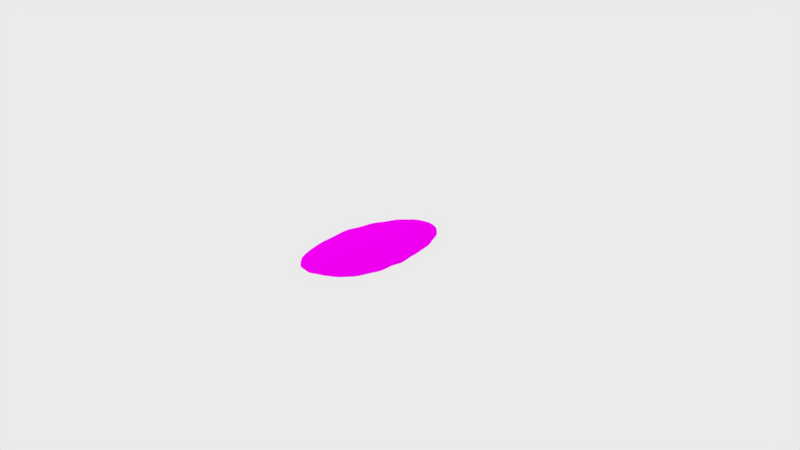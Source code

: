 # Source: PRATO02.blend  (saved by Blender 2.79.0; exported with 4.5.12 LTS)
import bpy
from mathutils import Matrix  # noqa: F401  (used for matrix-valued properties, if any)

bpy.ops.wm.read_factory_settings(use_empty=True)
scene = bpy.context.scene
scene.name = 'Scene'

# ---- collections
col_collection_1 = bpy.data.collections.new('Collection 1'); scene.collection.children.link(col_collection_1)

# ---- images (referenced by path relative to the original .blend; pixels are not part of the script)
import os
ASSET_DIR = os.environ.get("B2B_ASSET_DIR", "")  # directory of the original .blend (textures are referenced by path, not embedded)
HERE = os.path.dirname(os.path.abspath(__file__))  # packed textures are extracted next to this script under _unpacked/

def load_image(name, relpath, width, height, colorspace="sRGB"):
    """Load a texture the original file referenced (path relative to the .blend, or extracted next to this script)."""
    p = next((c for c in (os.path.join(HERE, relpath), os.path.join(ASSET_DIR, relpath)) if relpath and os.path.exists(c)), "")
    if p:
        img = bpy.data.images.load(p, check_existing=True)
        img.name = name
    else:  # same state as the original file: an image datablock whose file is absent (Cycles renders it pink)
        img = bpy.data.images.new(name, width, height)
        img.source = "FILE"
        img.filepath = "//" + (relpath or name)
    img.colorspace_settings.name = colorspace
    return img
img_g5671_png = load_image('g5671.png', 'TEXTURA/g5671.png', 1024, 1024, 'sRGB')

# ---- materials (node trees are filled in below, after node groups)
mat_material_001 = bpy.data.materials.new('Material.001')
mat_material_001.alpha_threshold = 0.0
mat_material_001.roughness = 0.5

# ---- material node trees
mat_material_001.use_nodes = True; mat_material_001.node_tree.nodes.clear()
_N = mat_material_001.node_tree.nodes; _L = mat_material_001.node_tree.links
n0 = _N.new('ShaderNodeOutputMaterial'); n0.name = 'Material Output'; n0.location = (300, 300)
n1 = _N.new('ShaderNodeBsdfDiffuse'); n1.name = 'Diffuse BSDF'; n1.location = (10, 300)
n2 = _N.new('ShaderNodeTexImage'); n2.name = 'Image Texture'; n2.location = (-180, 300)
n2.width = 140
n2.image = img_g5671_png
_L.new(n1.outputs[0], n0.inputs[0])
_L.new(n2.outputs[0], n1.inputs[0])
n0.is_active_output = True

# ---- world
world_world = bpy.data.worlds.new('World'); scene.world = world_world
world_world.use_nodes = True; world_world.node_tree.nodes.clear()
_N = world_world.node_tree.nodes; _L = world_world.node_tree.links
n0 = _N.new('ShaderNodeOutputWorld'); n0.name = 'World Output'; n0.location = (300, 300)
n1 = _N.new('ShaderNodeBackground'); n1.name = 'Background'; n1.location = (10, 300)
n1.inputs[0].default_value = (0.8271, 0.8271, 0.8271, 1.0)
_L.new(n1.outputs[0], n0.inputs[0])
n0.is_active_output = True
world_world.color = (0.05088, 0.05088, 0.05088)
world_world.use_sun_shadow = False
world_world.sun_shadow_jitter_overblur = 0.0
world_world.cycles.sampling_method = 'MANUAL'

# ---- cameras
cam_camera = bpy.data.cameras.new('Camera')
cam_camera.clip_end = 100.0
cam_camera.lens = 35.0
cam_camera.sensor_width = 32.0
cam_camera.sensor_height = 18.0
cam_camera.ortho_scale = 7.314
cam_camera.dof.focus_distance = 0.0

# ---- lights
light_lamp = bpy.data.lights.new('Lamp', 'POINT')
light_lamp.transmission_factor = 0.0
light_lamp.cutoff_distance = 30.0
light_lamp.energy = 100.0
light_lamp.shadow_buffer_clip_start = 1.001
light_lamp.shadow_soft_size = 0.1
light_lamp.shadow_maximum_resolution = 0.006
light_lamp.use_absolute_resolution = True

# ---- meshes
me_circle = bpy.data.meshes.new('Circle')
me_circle.from_pydata([(0.1275, 0.9542, -0.09495), (-0.06607, 0.9453, -0.1051), (-0.2479, 0.8784, -0.109), (-0.4253, 0.7995, -0.1076), (-0.5649, 0.6645, -0.1073), (-0.7049, 0.5283, -0.1255), (-0.7752, 0.346, -0.08704), (-0.8565, 0.1678, -0.1425), (-0.8487, -0.02792, -0.06176), (-0.8565, -0.2236, -0.1425), (-0.7752, -0.4018, -0.08704), (-0.7049, -0.5841, -0.1255), (-0.5649, -0.7203, -0.1073), (-0.4253, -0.8553, -0.1076), (-0.2479, -0.9342, -0.1267), (-0.06607, -1.001, -0.1146), (0.1275, -1.01, -0.09495), (0.3211, -1.001, -0.1051), (0.5029, -0.9342, -0.109), (0.6801, -0.8549, -0.1068), (0.8199, -0.7203, -0.1073), (0.9599, -0.5841, -0.1255), (1.03, -0.4018, -0.08704), (1.112, -0.2236, -0.1425), (1.104, -0.02792, -0.06176), (1.112, 0.1678, -0.1425), (1.03, 0.346, -0.08704), (0.9599, 0.5283, -0.1255), (0.8199, 0.6645, -0.1073), (0.6804, 0.7995, -0.1076), (0.5029, 0.8784, -0.109), (0.3211, 0.9453, -0.1051), (0.1275, 1.079, 0.08306), (-0.09172, 1.074, 0.05435), (-0.2973, 0.9977, 0.09033), (-0.5037, 0.9168, 0.04889), (-0.6613, 0.761, 0.1021), (-0.8297, 0.6117, 0.0362), (-0.9119, 0.4026, 0.1102), (-1.014, 0.1992, 0.02474), (-1.004, -0.02792, 0.1122), (-1.014, -0.255, 0.02474), (-0.9119, -0.4585, 0.1102), (-0.8298, -0.6676, 0.03605), (-0.6628, -0.8191, 0.09811), (-0.5041, -0.9732, 0.03943), (-0.2983, -1.056, 0.05199), (-0.09157, -1.129, 0.05497), (0.1275, -1.135, 0.08306), (0.3468, -1.13, 0.05434), (0.5527, -1.054, 0.0891), (0.7547, -0.9657, 0.06359), (0.9326, -0.8346, 0.07037), (1.084, -0.6673, 0.03715), (1.193, -0.4675, 0.06865), (1.269, -0.2549, 0.02517), (1.259, -0.02792, 0.1122), (1.269, 0.1992, 0.02474), (1.167, 0.4026, 0.1102), (1.085, 0.6117, 0.0362), (0.9164, 0.761, 0.1021), (0.7587, 0.9168, 0.04889), (0.5523, 0.9977, 0.09033), (0.3468, 1.074, 0.05435), (0.1275, 1.313, 0.3426), (-0.1398, 1.316, 0.3036), (-0.3864, 1.213, 0.348), (-0.6397, 1.12, 0.296), (-0.8275, 0.9276, 0.3493), (-1.032, 0.7467, 0.272), (-1.128, 0.4922, 0.3586), (-1.254, 0.2469, 0.2573), (-1.241, -0.02792, 0.3746), (-1.263, -0.3061, 0.2431), (-1.192, -0.5769, 0.2506), (-1.049, -0.8192, 0.2334), (-0.8594, -1.039, 0.2417), (-0.6397, -1.176, 0.2834), (-0.3864, -1.269, 0.2987), (-0.1398, -1.372, 0.3036), (0.1275, -1.369, 0.3426), (0.3949, -1.372, 0.3036), (0.6415, -1.269, 0.348), (0.8926, -1.173, 0.3015), (1.088, -0.9873, 0.3387), (1.287, -0.8025, 0.272), (1.384, -0.5482, 0.3579), (1.509, -0.3028, 0.2573), (1.496, -0.02791, 0.3746), (1.509, 0.2469, 0.2573), (1.383, 0.4922, 0.3586), (1.287, 0.7467, 0.272), (1.081, 0.9254, 0.3547), (0.8947, 1.12, 0.296), (0.6415, 1.213, 0.348), (0.3949, 1.316, 0.3036)], [], [(0, 31, 63, 32), (19, 18, 50, 51), (6, 5, 37, 38), (20, 19, 51, 52), (7, 6, 38, 39), (21, 20, 52, 53), (8, 7, 39, 40), (22, 21, 53, 54), (9, 8, 40, 41), (23, 22, 54, 55), (10, 9, 41, 42), (24, 23, 55, 56), (11, 10, 42, 43), (25, 24, 56, 57), (12, 11, 43, 44), (26, 25, 57, 58), (13, 12, 44, 45), (27, 26, 58, 59), (14, 13, 45, 46), (1, 0, 32, 33), (28, 27, 59, 60), (15, 14, 46, 47), (2, 1, 33, 34), (29, 28, 60, 61), (16, 15, 47, 48), (3, 2, 34, 35), (30, 29, 61, 62), (17, 16, 48, 49), (4, 3, 35, 36), (31, 30, 62, 63), (18, 17, 49, 50), (5, 4, 36, 37), (59, 58, 90, 91), (46, 45, 77, 78), (33, 32, 64, 65), (60, 59, 91, 92), (47, 46, 78, 79), (34, 33, 65, 66), (61, 60, 92, 93), (48, 47, 79, 80), (35, 34, 66, 67), (62, 61, 93, 94), (49, 48, 80, 81), (36, 35, 67, 68), (63, 62, 94, 95), (50, 49, 81, 82), (37, 36, 68, 69), (32, 63, 95, 64), (51, 50, 82, 83), (38, 37, 69, 70), (52, 51, 83, 84), (39, 38, 70, 71), (53, 52, 84, 85), (40, 39, 71, 72), (54, 53, 85, 86), (41, 40, 72, 73), (55, 54, 86, 87), (42, 41, 73, 74), (56, 55, 87, 88), (43, 42, 74, 75), (57, 56, 88, 89), (44, 43, 75, 76), (58, 57, 89, 90), (45, 44, 76, 77), (1, 2, 3, 4, 5, 6, 7, 8, 9, 10, 11, 12, 13, 14, 15, 16, 17, 18, 19, 20, 21, 22, 23, 24, 25, 26, 27, 28, 29, 30, 31, 0)])
_uv = me_circle.uv_layers.new(name='UVMap')
_uv.uv.foreach_set('vector', [0.2077, 0.5111, 0.2205, 0.5583, 0.1599, 0.5747, 0.1408, 0.5183, 0.7817, 0.5867, 0.7969, 0.5424, 0.8668, 0.5565, 0.8414, 0.6103, 0.3491, 0.2668, 0.2949, 0.2915, 0.2525, 0.252, 0.3046, 0.2084, 0.7484, 0.6252, 0.7817, 0.5867, 0.8414, 0.6103, 0.8099, 0.6617, 0.3964, 0.2358, 0.3491, 0.2668, 0.3046, 0.2084, 0.3764, 0.1878, 0.7166, 0.6643, 0.7484, 0.6252, 0.8099, 0.6617, 0.7594, 0.7041, 0.4625, 0.2334, 0.3964, 0.2358, 0.3764, 0.1878, 0.4495, 0.1643, 0.6624, 0.689, 0.7166, 0.6643, 0.7594, 0.7041, 0.7049, 0.7456, 0.5264, 0.2197, 0.4625, 0.2334, 0.4495, 0.1643, 0.5283, 0.1688, 0.6154, 0.7208, 0.6624, 0.689, 0.7049, 0.7456, 0.6366, 0.7689, 0.5826, 0.2378, 0.5264, 0.2197, 0.5283, 0.1688, 0.6041, 0.1724, 0.5495, 0.7241, 0.6154, 0.7208, 0.6366, 0.7689, 0.5629, 0.793, 0.6435, 0.2496, 0.5826, 0.2378, 0.6041, 0.1724, 0.6714, 0.2008, 0.4855, 0.7373, 0.5495, 0.7241, 0.5629, 0.793, 0.4836, 0.7882, 0.688, 0.2801, 0.6435, 0.2496, 0.6714, 0.2008, 0.7372, 0.2303, 0.429, 0.719, 0.4855, 0.7373, 0.4836, 0.7882, 0.4064, 0.7853, 0.7335, 0.3125, 0.688, 0.2801, 0.7372, 0.2303, 0.7821, 0.2783, 0.368, 0.7064, 0.429, 0.719, 0.4064, 0.7853, 0.3398, 0.7543, 0.7615, 0.3559, 0.7335, 0.3125, 0.7821, 0.2783, 0.8213, 0.3285, 0.2041, 0.4624, 0.2077, 0.5111, 0.1408, 0.5183, 0.1407, 0.4598, 0.3237, 0.6752, 0.368, 0.7064, 0.3398, 0.7543, 0.2736, 0.7256, 0.7897, 0.3982, 0.7615, 0.3559, 0.8213, 0.3285, 0.8526, 0.3818, 0.2148, 0.4158, 0.2041, 0.4624, 0.1407, 0.4598, 0.1445, 0.4016, 0.2782, 0.6432, 0.3237, 0.6752, 0.2736, 0.7256, 0.2281, 0.6782, 0.8039, 0.4459, 0.7897, 0.3982, 0.8526, 0.3818, 0.8716, 0.4388, 0.2304, 0.3696, 0.2148, 0.4158, 0.1445, 0.4016, 0.1718, 0.3472, 0.247, 0.6013, 0.2782, 0.6432, 0.2281, 0.6782, 0.183, 0.6307, 0.8074, 0.4952, 0.8039, 0.4459, 0.8716, 0.4388, 0.8713, 0.4979, 0.263, 0.3299, 0.2304, 0.3696, 0.1718, 0.3472, 0.1995, 0.293, 0.2205, 0.5583, 0.247, 0.6013, 0.183, 0.6307, 0.1599, 0.5747, 0.7969, 0.5424, 0.8074, 0.4952, 0.8713, 0.4979, 0.8668, 0.5565, 0.2949, 0.2915, 0.263, 0.3299, 0.1995, 0.293, 0.2525, 0.252, 0.3398, 0.7543, 0.4064, 0.7853, 0.3769, 0.8764, 0.2896, 0.8372, 0.8213, 0.3285, 0.7821, 0.2783, 0.8695, 0.2167, 0.9195, 0.2834, 0.1407, 0.4598, 0.1408, 0.5183, 0.02771, 0.5303, 0.02617, 0.4544, 0.2736, 0.7256, 0.3398, 0.7543, 0.2896, 0.8372, 0.2028, 0.7985, 0.8526, 0.3818, 0.8213, 0.3285, 0.9195, 0.2834, 0.9634, 0.352, 0.1445, 0.4016, 0.1407, 0.4598, 0.02617, 0.4544, 0.03527, 0.3788, 0.2281, 0.6782, 0.2736, 0.7256, 0.2028, 0.7985, 0.1398, 0.7393, 0.8716, 0.4388, 0.8526, 0.3818, 0.9634, 0.352, 0.9858, 0.4272, 0.1718, 0.3472, 0.1445, 0.4016, 0.03527, 0.3788, 0.06888, 0.3076, 0.183, 0.6307, 0.2281, 0.6782, 0.1398, 0.7393, 0.08355, 0.6762, 0.8713, 0.4979, 0.8716, 0.4388, 0.9858, 0.4272, 0.9865, 0.5039, 0.1995, 0.293, 0.1718, 0.3472, 0.06888, 0.3076, 0.1099, 0.2397, 0.1599, 0.5747, 0.183, 0.6307, 0.08355, 0.6762, 0.05039, 0.6042, 0.8668, 0.5565, 0.8713, 0.4979, 0.9865, 0.5039, 0.9765, 0.5797, 0.2525, 0.252, 0.1995, 0.293, 0.1099, 0.2397, 0.1777, 0.1851, 0.1408, 0.5183, 0.1599, 0.5747, 0.05039, 0.6042, 0.02771, 0.5303, 0.8414, 0.6103, 0.8668, 0.5565, 0.9765, 0.5797, 0.9432, 0.6501, 0.3046, 0.2084, 0.2525, 0.252, 0.1777, 0.1851, 0.2455, 0.1297, 0.8099, 0.6617, 0.8414, 0.6103, 0.9432, 0.6501, 0.9015, 0.7165, 0.3764, 0.1878, 0.3046, 0.2084, 0.2455, 0.1297, 0.3384, 0.1023, 0.7594, 0.7041, 0.8099, 0.6617, 0.9015, 0.7165, 0.8354, 0.7709, 0.4495, 0.1643, 0.3764, 0.1878, 0.3384, 0.1023, 0.4303, 0.06699, 0.7049, 0.7456, 0.7594, 0.7041, 0.8354, 0.7709, 0.7698, 0.8287, 0.5283, 0.1688, 0.4495, 0.1643, 0.4303, 0.06699, 0.5349, 0.0778, 0.6366, 0.7689, 0.7049, 0.7456, 0.7698, 0.8287, 0.6756, 0.8554, 0.6041, 0.1724, 0.5283, 0.1688, 0.5349, 0.0778, 0.6311, 0.08437, 0.5629, 0.793, 0.6366, 0.7689, 0.6756, 0.8554, 0.582, 0.8914, 0.6714, 0.2008, 0.6041, 0.1724, 0.6311, 0.08437, 0.7201, 0.1188, 0.4836, 0.7882, 0.5629, 0.793, 0.582, 0.8914, 0.4788, 0.8807, 0.7372, 0.2303, 0.6714, 0.2008, 0.7201, 0.1188, 0.8063, 0.1619, 0.4064, 0.7853, 0.4836, 0.7882, 0.4788, 0.8807, 0.3769, 0.8764, 0.7821, 0.2783, 0.7372, 0.2303, 0.8063, 0.1619, 0.8695, 0.2167, 0.2041, 0.4624, 0.2148, 0.4158, 0.2304, 0.3696, 0.263, 0.3299, 0.2949, 0.2915, 0.3491, 0.2668, 0.3964, 0.2358, 0.4625, 0.2334, 0.5264, 0.2197, 0.5826, 0.2378, 0.6435, 0.2496, 0.688, 0.2801, 0.7335, 0.3125, 0.7615, 0.3559, 0.7897, 0.3982, 0.8039, 0.4459, 0.8074, 0.4952, 0.7969, 0.5424, 0.7817, 0.5867, 0.7484, 0.6252, 0.7166, 0.6643, 0.6624, 0.689, 0.6154, 0.7208, 0.5495, 0.7241, 0.4855, 0.7373, 0.429, 0.719, 0.368, 0.7064, 0.3237, 0.6752, 0.2782, 0.6432, 0.247, 0.6013, 0.2205, 0.5583, 0.2077, 0.5111])
me_circle.materials.append(mat_material_001)
me_circle.use_remesh_preserve_volume = False
me_circle.use_remesh_preserve_attributes = False
me_circle.use_mirror_vertex_groups = False
me_circle.update()

# ---- objects
ob_circle = bpy.data.objects.new('Circle', me_circle)
ob_lamp = bpy.data.objects.new('Lamp', light_lamp)
ob_camera = bpy.data.objects.new('Camera', cam_camera)

# ---- transforms, parenting, visibility, modifiers, constraints
ob_circle.location = (0.0, 0.01602, 0.02506)
ob_circle.rotation_euler = (0.0, -0.0, -0.08138)
ob_circle.scale = (0.3846, 0.7362, 0.3846)
ob_circle.lineart.crease_threshold = 0.0
_m = ob_circle.modifiers.new('Subsurf', 'SUBSURF')
_m.uv_smooth = 'PRESERVE_CORNERS'
_m.quality = 2
_m.show_only_control_edges = False
_m = ob_circle.modifiers.new('Solidify', 'SOLIDIFY')
_m.thickness = 0.032
_m.nonmanifold_thickness_mode = 'FIXED'
_m.nonmanifold_merge_threshold = 0.0003
ob_lamp.location = (4.076, 1.005, 5.904)
ob_lamp.rotation_euler = (0.6503, 0.05522, 1.866)
ob_lamp.lock_rotations_4d = False
ob_lamp.empty_display_type = 'ARROWS'
ob_lamp.color = (0.0, 0.0, 0.0, 0.0)
ob_lamp.lineart.crease_threshold = 0.0
ob_camera.location = (7.481, -6.508, 5.344)
ob_camera.rotation_euler = (1.109, 0.0, 0.8149)
ob_camera.lock_rotations_4d = False
ob_camera.empty_display_type = 'ARROWS'
ob_camera.color = (0.0, 0.0, 0.0, 0.0)
ob_camera.display_type = 'WIRE'
ob_camera.lineart.crease_threshold = 0.0

# ---- collection membership
col_collection_1.objects.link(ob_circle)
col_collection_1.objects.link(ob_lamp)
col_collection_1.objects.link(ob_camera)

# ---- scene / render settings (as saved in the file)
scene.camera = ob_camera
scene.frame_start = 1; scene.frame_end = 250; scene.frame_set(1)
scene.render.engine = 'CYCLES'
scene.render.resolution_percentage = 50
scene.render.dither_intensity = 0.0
scene.cycles.use_denoising = False
scene.cycles.samples = 128
scene.cycles.sampling_pattern = 'TABULATED_SOBOL'
scene.cycles.use_adaptive_sampling = False
scene.cycles.use_light_tree = False
scene.cycles.blur_glossy = 0.0
scene.cycles.sample_clamp_indirect = 0.0
scene.view_settings.view_transform = 'Standard'
bpy.context.view_layer.update()
